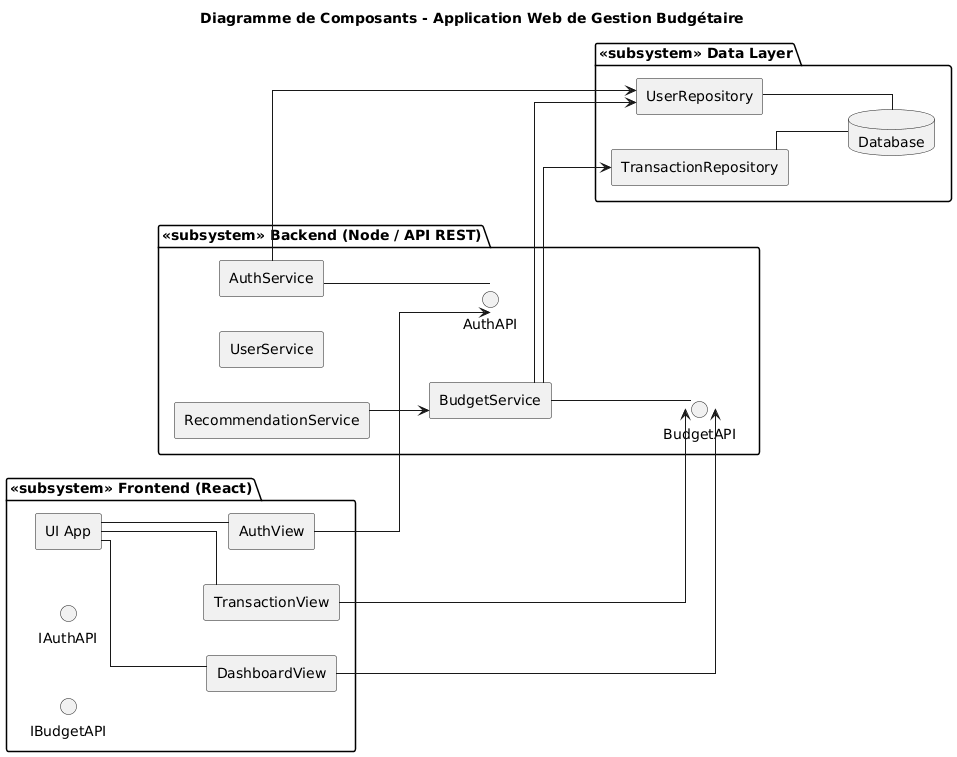

The diagram above was rendered by PlantUML. Its source (embedded in the PNG):
@startuml
title Diagramme de Composants - Application Web de Gestion Budgétaire

skinparam componentStyle rectangle
skinparam linetype ortho
left to right direction

' =====================================================
' SUBSYSTEME 1 : FRONTEND (React)
' =====================================================
package "«subsystem» Frontend (React)" {

    component "UI App" as UI
    component "AuthView" as AV
    component "DashboardView" as DV
    component "TransactionView" as TV

    interface "IAuthAPI" as IAuthAPI
    interface "IBudgetAPI" as IBudgetAPI

    UI -- AV
    UI -- DV
    UI -- TV
}

' =====================================================
' SUBSYSTEME 2 : BACKEND (API REST)
' =====================================================
package "«subsystem» Backend (Node / API REST)" {

    component "AuthService" as AS
    component "UserService" as US
    component "BudgetService" as BS
    component "RecommendationService" as RS

    interface "AuthAPI" as AuthAPI
    interface "BudgetAPI" as BudgetAPI

    AS -- AuthAPI
    BS -- BudgetAPI
}

' =====================================================
' SUBSYSTEME 3 : DATA LAYER
' =====================================================
package "«subsystem» Data Layer" {

    component "UserRepository" as UR
    component "TransactionRepository" as TR
    database "Database" as DB

    UR -- DB
    TR -- DB
}

' =====================================================
' CONNEXIONS ORTHOGONALES (PROPRES)
' =====================================================

AV --> AuthAPI
DV --> BudgetAPI
TV --> BudgetAPI

AS --> UR
BS --> TR
BS --> UR
RS --> BS
@enduml